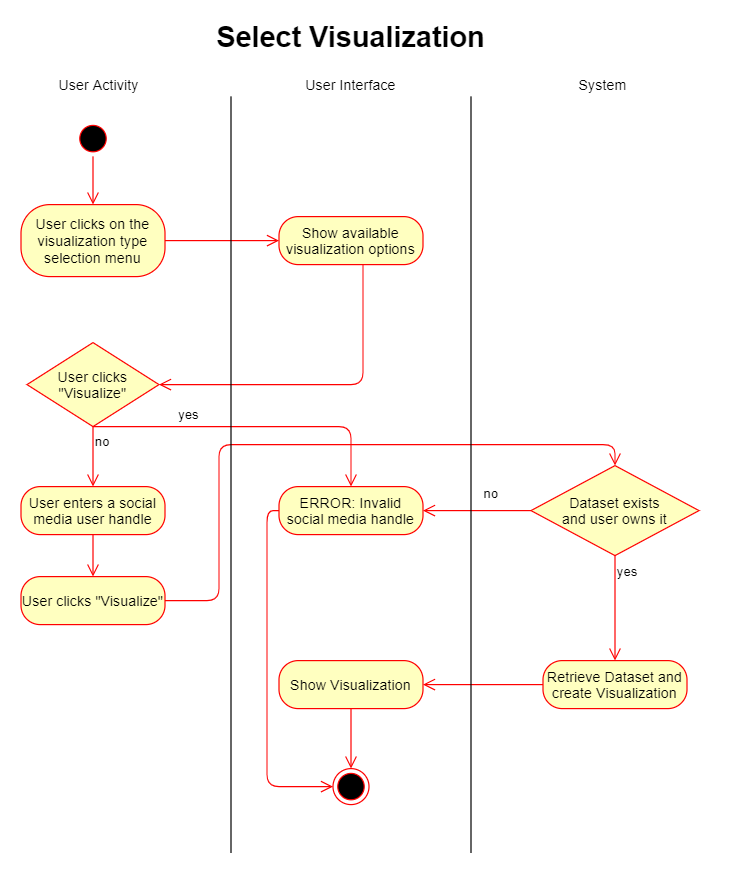

The diagram above was exported from draw.io. Its source (the exported page's mxGraphModel, read from the mxfile embedded in the PNG):
<mxGraphModel dx="905" dy="680" grid="1" gridSize="10" guides="1" tooltips="1" connect="1" arrows="1" fold="1" page="1" pageScale="1" pageWidth="827" pageHeight="1169" math="0" shadow="0">
  <root>
    <mxCell id="0" />
    <mxCell id="1" parent="0" />
    <mxCell id="tvlWzFpPiQR5WW-yxeFQ-3" value="" style="ellipse;html=1;shape=startState;fillColor=#000000;strokeColor=#ff0000;" vertex="1" parent="1">
      <mxGeometry x="200" y="180" width="30" height="30" as="geometry" />
    </mxCell>
    <mxCell id="tvlWzFpPiQR5WW-yxeFQ-4" value="" style="edgeStyle=orthogonalEdgeStyle;html=1;verticalAlign=bottom;endArrow=open;endSize=8;strokeColor=#ff0000;" edge="1" source="tvlWzFpPiQR5WW-yxeFQ-3" parent="1">
      <mxGeometry relative="1" as="geometry">
        <mxPoint x="215" y="250" as="targetPoint" />
      </mxGeometry>
    </mxCell>
    <mxCell id="tvlWzFpPiQR5WW-yxeFQ-5" value="User clicks on the visualization type selection menu" style="rounded=1;whiteSpace=wrap;html=1;arcSize=40;fontColor=#000000;fillColor=#ffffc0;strokeColor=#ff0000;" vertex="1" parent="1">
      <mxGeometry x="155" y="250" width="120" height="60" as="geometry" />
    </mxCell>
    <mxCell id="tvlWzFpPiQR5WW-yxeFQ-6" value="" style="edgeStyle=orthogonalEdgeStyle;html=1;verticalAlign=bottom;endArrow=open;endSize=8;strokeColor=#ff0000;entryX=0;entryY=0.5;entryDx=0;entryDy=0;" edge="1" source="tvlWzFpPiQR5WW-yxeFQ-5" parent="1" target="tvlWzFpPiQR5WW-yxeFQ-7">
      <mxGeometry relative="1" as="geometry">
        <mxPoint x="560" y="280" as="targetPoint" />
      </mxGeometry>
    </mxCell>
    <mxCell id="tvlWzFpPiQR5WW-yxeFQ-7" value="Show available visualization options" style="rounded=1;whiteSpace=wrap;html=1;arcSize=40;fontColor=#000000;fillColor=#ffffc0;strokeColor=#ff0000;" vertex="1" parent="1">
      <mxGeometry x="370" y="260" width="120" height="40" as="geometry" />
    </mxCell>
    <mxCell id="tvlWzFpPiQR5WW-yxeFQ-8" value="" style="edgeStyle=orthogonalEdgeStyle;html=1;verticalAlign=bottom;endArrow=open;endSize=8;strokeColor=#ff0000;entryX=1;entryY=0.5;entryDx=0;entryDy=0;" edge="1" source="tvlWzFpPiQR5WW-yxeFQ-7" parent="1" target="tvlWzFpPiQR5WW-yxeFQ-14">
      <mxGeometry relative="1" as="geometry">
        <mxPoint x="320" y="400" as="targetPoint" />
        <Array as="points">
          <mxPoint x="440" y="400" />
        </Array>
      </mxGeometry>
    </mxCell>
    <mxCell id="tvlWzFpPiQR5WW-yxeFQ-9" value="User enters a social media user handle" style="rounded=1;whiteSpace=wrap;html=1;arcSize=40;fontColor=#000000;fillColor=#ffffc0;strokeColor=#ff0000;" vertex="1" parent="1">
      <mxGeometry x="155" y="485" width="120" height="40" as="geometry" />
    </mxCell>
    <mxCell id="tvlWzFpPiQR5WW-yxeFQ-10" value="" style="edgeStyle=orthogonalEdgeStyle;html=1;verticalAlign=bottom;endArrow=open;endSize=8;strokeColor=#ff0000;" edge="1" source="tvlWzFpPiQR5WW-yxeFQ-9" parent="1">
      <mxGeometry relative="1" as="geometry">
        <mxPoint x="215" y="560" as="targetPoint" />
      </mxGeometry>
    </mxCell>
    <mxCell id="tvlWzFpPiQR5WW-yxeFQ-14" value="User clicks &quot;Visualize&quot;" style="rhombus;whiteSpace=wrap;html=1;fillColor=#ffffc0;strokeColor=#ff0000;" vertex="1" parent="1">
      <mxGeometry x="160" y="365" width="110" height="70" as="geometry" />
    </mxCell>
    <mxCell id="tvlWzFpPiQR5WW-yxeFQ-15" value="yes" style="edgeStyle=orthogonalEdgeStyle;html=1;align=left;verticalAlign=bottom;endArrow=open;endSize=8;strokeColor=#ff0000;entryX=0.5;entryY=0;entryDx=0;entryDy=0;" edge="1" source="tvlWzFpPiQR5WW-yxeFQ-14" parent="1" target="tvlWzFpPiQR5WW-yxeFQ-17">
      <mxGeometry x="0.5977" y="-90" relative="1" as="geometry">
        <mxPoint x="620" y="470" as="targetPoint" />
        <Array as="points">
          <mxPoint x="430" y="435" />
        </Array>
        <mxPoint as="offset" />
      </mxGeometry>
    </mxCell>
    <mxCell id="tvlWzFpPiQR5WW-yxeFQ-16" value="no" style="edgeStyle=orthogonalEdgeStyle;html=1;align=left;verticalAlign=top;endArrow=open;endSize=8;strokeColor=#ff0000;entryX=0.5;entryY=0;entryDx=0;entryDy=0;" edge="1" source="tvlWzFpPiQR5WW-yxeFQ-14" parent="1" target="tvlWzFpPiQR5WW-yxeFQ-9">
      <mxGeometry x="-1" relative="1" as="geometry">
        <mxPoint x="220" y="485" as="targetPoint" />
      </mxGeometry>
    </mxCell>
    <mxCell id="tvlWzFpPiQR5WW-yxeFQ-17" value="ERROR: Invalid social media handle" style="rounded=1;whiteSpace=wrap;html=1;arcSize=40;fontColor=#000000;fillColor=#ffffc0;strokeColor=#ff0000;" vertex="1" parent="1">
      <mxGeometry x="370" y="485" width="120" height="40" as="geometry" />
    </mxCell>
    <mxCell id="tvlWzFpPiQR5WW-yxeFQ-23" value="Dataset exists&lt;br&gt;and user owns it" style="rhombus;whiteSpace=wrap;html=1;fillColor=#ffffc0;strokeColor=#ff0000;" vertex="1" parent="1">
      <mxGeometry x="580" y="467.5" width="140" height="75" as="geometry" />
    </mxCell>
    <mxCell id="tvlWzFpPiQR5WW-yxeFQ-24" value="no" style="edgeStyle=orthogonalEdgeStyle;html=1;align=left;verticalAlign=bottom;endArrow=open;endSize=8;strokeColor=#ff0000;entryX=1;entryY=0.5;entryDx=0;entryDy=0;" edge="1" source="tvlWzFpPiQR5WW-yxeFQ-23" parent="1" target="tvlWzFpPiQR5WW-yxeFQ-17">
      <mxGeometry x="-0.0843" y="-5" relative="1" as="geometry">
        <mxPoint x="490" y="547" as="targetPoint" />
        <mxPoint as="offset" />
      </mxGeometry>
    </mxCell>
    <mxCell id="tvlWzFpPiQR5WW-yxeFQ-25" value="yes" style="edgeStyle=orthogonalEdgeStyle;html=1;align=left;verticalAlign=top;endArrow=open;endSize=8;strokeColor=#ff0000;" edge="1" source="tvlWzFpPiQR5WW-yxeFQ-23" parent="1">
      <mxGeometry x="-1" relative="1" as="geometry">
        <mxPoint x="650" y="630" as="targetPoint" />
      </mxGeometry>
    </mxCell>
    <mxCell id="tvlWzFpPiQR5WW-yxeFQ-27" value="User clicks &quot;Visualize&quot;" style="rounded=1;whiteSpace=wrap;html=1;arcSize=40;fontColor=#000000;fillColor=#ffffc0;strokeColor=#ff0000;" vertex="1" parent="1">
      <mxGeometry x="155" y="560" width="120" height="40" as="geometry" />
    </mxCell>
    <mxCell id="tvlWzFpPiQR5WW-yxeFQ-28" value="" style="edgeStyle=orthogonalEdgeStyle;html=1;verticalAlign=bottom;endArrow=open;endSize=8;strokeColor=#ff0000;entryX=0.5;entryY=0;entryDx=0;entryDy=0;" edge="1" source="tvlWzFpPiQR5WW-yxeFQ-27" parent="1" target="tvlWzFpPiQR5WW-yxeFQ-23">
      <mxGeometry relative="1" as="geometry">
        <mxPoint x="215" y="630" as="targetPoint" />
        <Array as="points">
          <mxPoint x="320" y="580" />
          <mxPoint x="320" y="450" />
          <mxPoint x="650" y="450" />
        </Array>
      </mxGeometry>
    </mxCell>
    <mxCell id="tvlWzFpPiQR5WW-yxeFQ-29" value="Retrieve Dataset and create Visualization" style="rounded=1;whiteSpace=wrap;html=1;arcSize=40;fontColor=#000000;fillColor=#ffffc0;strokeColor=#ff0000;" vertex="1" parent="1">
      <mxGeometry x="590" y="630" width="120" height="40" as="geometry" />
    </mxCell>
    <mxCell id="tvlWzFpPiQR5WW-yxeFQ-30" value="" style="edgeStyle=orthogonalEdgeStyle;html=1;verticalAlign=bottom;endArrow=open;endSize=8;strokeColor=#ff0000;entryX=1;entryY=0.5;entryDx=0;entryDy=0;" edge="1" source="tvlWzFpPiQR5WW-yxeFQ-29" parent="1" target="tvlWzFpPiQR5WW-yxeFQ-31">
      <mxGeometry relative="1" as="geometry">
        <mxPoint x="280" y="650" as="targetPoint" />
      </mxGeometry>
    </mxCell>
    <mxCell id="tvlWzFpPiQR5WW-yxeFQ-31" value="Show Visualization" style="rounded=1;whiteSpace=wrap;html=1;arcSize=40;fontColor=#000000;fillColor=#ffffc0;strokeColor=#ff0000;" vertex="1" parent="1">
      <mxGeometry x="370" y="630" width="120" height="40" as="geometry" />
    </mxCell>
    <mxCell id="tvlWzFpPiQR5WW-yxeFQ-32" value="" style="edgeStyle=orthogonalEdgeStyle;html=1;verticalAlign=bottom;endArrow=open;endSize=8;strokeColor=#ff0000;entryX=0.5;entryY=0;entryDx=0;entryDy=0;" edge="1" source="tvlWzFpPiQR5WW-yxeFQ-31" parent="1" target="tvlWzFpPiQR5WW-yxeFQ-33">
      <mxGeometry relative="1" as="geometry">
        <mxPoint x="215" y="730" as="targetPoint" />
      </mxGeometry>
    </mxCell>
    <mxCell id="tvlWzFpPiQR5WW-yxeFQ-33" value="" style="ellipse;html=1;shape=endState;fillColor=#000000;strokeColor=#ff0000;" vertex="1" parent="1">
      <mxGeometry x="415" y="720" width="30" height="30" as="geometry" />
    </mxCell>
    <mxCell id="tvlWzFpPiQR5WW-yxeFQ-36" value="" style="endArrow=none;html=1;" edge="1" parent="1">
      <mxGeometry width="50" height="50" relative="1" as="geometry">
        <mxPoint x="330" y="790" as="sourcePoint" />
        <mxPoint x="330" y="160" as="targetPoint" />
      </mxGeometry>
    </mxCell>
    <mxCell id="tvlWzFpPiQR5WW-yxeFQ-37" value="" style="endArrow=none;html=1;" edge="1" parent="1">
      <mxGeometry width="50" height="50" relative="1" as="geometry">
        <mxPoint x="530" y="790" as="sourcePoint" />
        <mxPoint x="530" y="160" as="targetPoint" />
      </mxGeometry>
    </mxCell>
    <mxCell id="tvlWzFpPiQR5WW-yxeFQ-38" value="" style="edgeStyle=orthogonalEdgeStyle;html=1;verticalAlign=bottom;endArrow=open;endSize=8;strokeColor=#ff0000;entryX=0;entryY=0.5;entryDx=0;entryDy=0;exitX=0;exitY=0.5;exitDx=0;exitDy=0;" edge="1" parent="1" source="tvlWzFpPiQR5WW-yxeFQ-17" target="tvlWzFpPiQR5WW-yxeFQ-33">
      <mxGeometry relative="1" as="geometry">
        <mxPoint x="225" y="260" as="targetPoint" />
        <mxPoint x="225" y="220" as="sourcePoint" />
      </mxGeometry>
    </mxCell>
    <mxCell id="tvlWzFpPiQR5WW-yxeFQ-39" value="User Activity" style="text;html=1;strokeColor=none;fillColor=none;align=center;verticalAlign=middle;whiteSpace=wrap;rounded=0;" vertex="1" parent="1">
      <mxGeometry x="180" y="140" width="80" height="20" as="geometry" />
    </mxCell>
    <mxCell id="tvlWzFpPiQR5WW-yxeFQ-40" value="User Interface" style="text;html=1;strokeColor=none;fillColor=none;align=center;verticalAlign=middle;whiteSpace=wrap;rounded=0;" vertex="1" parent="1">
      <mxGeometry x="380" y="140" width="100" height="20" as="geometry" />
    </mxCell>
    <mxCell id="tvlWzFpPiQR5WW-yxeFQ-41" value="System" style="text;html=1;strokeColor=none;fillColor=none;align=center;verticalAlign=middle;whiteSpace=wrap;rounded=0;" vertex="1" parent="1">
      <mxGeometry x="620" y="140" width="40" height="20" as="geometry" />
    </mxCell>
    <mxCell id="tvlWzFpPiQR5WW-yxeFQ-42" value="Select Visualization" style="text;html=1;strokeColor=none;fillColor=none;align=center;verticalAlign=middle;whiteSpace=wrap;rounded=0;fontSize=24;fontStyle=1" vertex="1" parent="1">
      <mxGeometry x="200" y="100" width="460" height="20" as="geometry" />
    </mxCell>
    <mxCell id="tvlWzFpPiQR5WW-yxeFQ-43" value="&lt;font style=&quot;font-size: 11px&quot;&gt;yes&lt;/font&gt;" style="text;html=1;strokeColor=none;fillColor=none;align=center;verticalAlign=middle;whiteSpace=wrap;rounded=0;fontSize=11;" vertex="1" parent="1">
      <mxGeometry x="275" y="415" width="40" height="20" as="geometry" />
    </mxCell>
  </root>
</mxGraphModel>